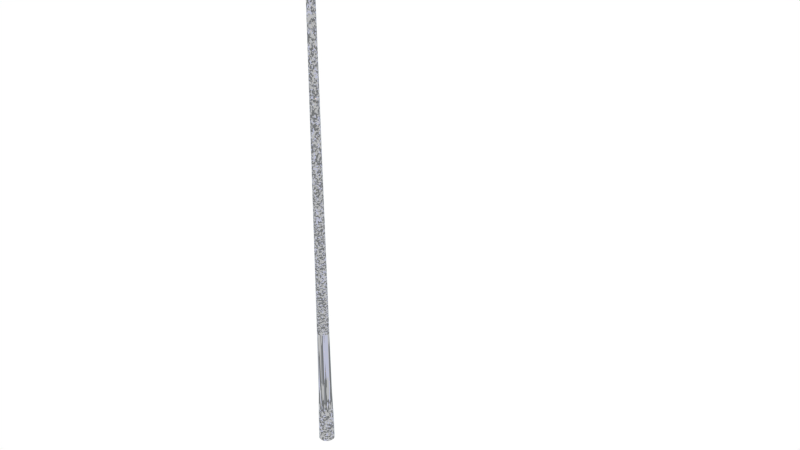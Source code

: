 # Source: street_lamp.blend  (saved by Blender 2.75.0; exported with 4.5.12 LTS)
import bpy
from mathutils import Matrix  # noqa: F401  (used for matrix-valued properties, if any)

bpy.ops.wm.read_factory_settings(use_empty=True)
scene = bpy.context.scene
scene.name = 'Scene'

# ---- collections
col_collection_11 = bpy.data.collections.new('Collection 11'); scene.collection.children.link(col_collection_11)

# ---- materials (node trees are filled in below, after node groups)
mat_material_003 = bpy.data.materials.new('Material.003')
mat_material_003.alpha_threshold = 0.0
mat_material_003.roughness = 0.5
mat_material = bpy.data.materials.new('Material')
mat_material.alpha_threshold = 0.0
mat_material.roughness = 0.5
mat_material_001 = bpy.data.materials.new('Material.001')
mat_material_001.alpha_threshold = 0.0
mat_material_001.roughness = 0.5

# ---- material node trees
mat_material_003.use_nodes = True; mat_material_003.node_tree.nodes.clear()
_N = mat_material_003.node_tree.nodes; _L = mat_material_003.node_tree.links
n0 = _N.new('ShaderNodeBsdfDiffuse'); n0.name = 'Diffuse BSDF'; n0.location = (529, 252)
n1 = _N.new('ShaderNodeBsdfAnisotropic'); n1.name = 'Glossy BSDF'; n1.location = (523, 110)
n1.distribution = 'GGX'
n1.inputs[0].default_value = (0.8559, 0.9427, 1.0, 1.0)
n1.inputs[1].default_value = 0.06274
n2 = _N.new('ShaderNodeFresnel'); n2.name = 'Fresnel'; n2.location = (281, 509)
n2.inputs[0].default_value = 1.45
n3 = _N.new('ShaderNodeOutputMaterial'); n3.name = 'Material Output'; n3.location = (1247, 294)
n4 = _N.new('ShaderNodeValToRGB'); n4.name = 'ColorRamp'; n4.location = (491, 499)
while len(n4.color_ramp.elements) > 1: n4.color_ramp.elements.remove(n4.color_ramp.elements[-1])
n4.color_ramp.elements[0].position = 0.131; n4.color_ramp.elements[0].color = (0.06595, 0.06595, 0.06595, 1.0)
_e = n4.color_ramp.elements.new(0.7555); _e.color = (1.0, 1.0, 1.0, 1.0)
n5 = _N.new('ShaderNodeValToRGB'); n5.name = 'ColorRamp.003'; n5.location = (-357, -272)
n5.color_ramp.interpolation = 'CONSTANT'
while len(n5.color_ramp.elements) > 1: n5.color_ramp.elements.remove(n5.color_ramp.elements[-1])
n5.color_ramp.elements[0].position = 0.0; n5.color_ramp.elements[0].color = (0.0, 0.0, 0.0, 1.0)
_e = n5.color_ramp.elements.new(0.25); _e.color = (0.05088, 0.05088, 0.05088, 1.0)
_e = n5.color_ramp.elements.new(0.5); _e.color = (0.214, 0.214, 0.214, 1.0)
_e = n5.color_ramp.elements.new(0.75); _e.color = (1.0, 1.0, 1.0, 1.0)
n6 = _N.new('ShaderNodeMix'); n6.name = 'Mix.001'; n6.location = (-542, 328)
n6.data_type = 'RGBA'
n6.blend_type = 'MULTIPLY'
n6.inputs[0].default_value = 0.0045
n7 = _N.new('ShaderNodeValue'); n7.name = 'Value'; n7.location = (-1444, 469)
n7.outputs[0].default_value = 350.0
n8 = _N.new('ShaderNodeMath'); n8.name = 'Math'; n8.location = (-1234, 392)
n8.operation = 'MULTIPLY'
n8.inputs[1].default_value = 2.9
n9 = _N.new('ShaderNodeMixShader'); n9.name = 'Mix Shader'; n9.location = (885, 291)
n10 = _N.new('ShaderNodeEmission'); n10.name = 'Emission'; n10.location = (530, -141)
n11 = _N.new('ShaderNodeMix'); n11.name = 'Mix.002'; n11.location = (-290, 509)
n11.data_type = 'RGBA'
n11.blend_type = 'MULTIPLY'
n11.inputs[0].default_value = 0.0045
n12 = _N.new('ShaderNodeUVMap'); n12.name = 'UV Map'; n12.location = (-1123, 192)
n12.uv_map = 'UVMap'
n13 = _N.new('ShaderNodeTexNoise'); n13.name = 'Noise Texture.001'; n13.location = (-631, 685)
n13.width = 223
n13.inputs[3].default_value = 0.0
n13.inputs[8].default_value = -0.4
n14 = _N.new('ShaderNodeTexNoise'); n14.name = 'Noise Texture'; n14.location = (-980, 686)
n14.width = 223
n14.inputs[3].default_value = 0.0
n15 = _N.new('ShaderNodeTexVoronoi'); n15.name = 'Voronoi Texture'; n15.location = (-6, 433)
n16 = _N.new('ShaderNodeValToRGB'); n16.name = 'ColorRamp.002'; n16.location = (-357, -29)
n16.color_ramp.interpolation = 'CONSTANT'
while len(n16.color_ramp.elements) > 1: n16.color_ramp.elements.remove(n16.color_ramp.elements[-1])
n16.color_ramp.elements[0].position = 0.0; n16.color_ramp.elements[0].color = (0.219, 0.223, 0.2447, 1.0)
_e = n16.color_ramp.elements.new(0.25); _e.color = (0.1259, 0.1259, 0.1259, 1.0)
_e = n16.color_ramp.elements.new(0.5); _e.color = (0.4596, 0.4596, 0.4596, 1.0)
_e = n16.color_ramp.elements.new(0.75); _e.color = (0.4808, 0.495, 0.6305, 1.0)
_L.new(n1.outputs[0], n9.inputs[2])
_L.new(n0.outputs[0], n9.inputs[1])
_L.new(n2.outputs[0], n4.inputs[0])
_L.new(n4.outputs[0], n9.inputs[0])
_L.new(n12.outputs[0], n14.inputs[0])
_L.new(n12.outputs[0], n6.inputs[6])
_L.new(n6.outputs[2], n11.inputs[6])
_L.new(n11.outputs[2], n15.inputs[0])
_L.new(n14.outputs[1], n6.inputs[7])
_L.new(n12.outputs[0], n13.inputs[0])
_L.new(n13.outputs[1], n11.inputs[7])
_L.new(n15.outputs[1], n16.inputs[0])
_L.new(n7.outputs[0], n8.inputs[0])
_L.new(n8.outputs[0], n13.inputs[2])
_L.new(n7.outputs[0], n14.inputs[2])
_L.new(n7.outputs[0], n15.inputs[2])
_L.new(n16.outputs[0], n0.inputs[0])
_L.new(n16.outputs[0], n10.inputs[0])
_L.new(n9.outputs[0], n3.inputs[0])
n3.is_active_output = True
mat_material.use_nodes = True; mat_material.node_tree.nodes.clear()
_N = mat_material.node_tree.nodes; _L = mat_material.node_tree.links
n0 = _N.new('ShaderNodeOutputMaterial'); n0.name = 'Material Output'; n0.location = (300, 300)
n1 = _N.new('ShaderNodeBsdfTranslucent'); n1.name = 'Translucent BSDF'; n1.location = (10, 300)
n1.inputs[0].default_value = (0.8, 0.3364, 0.07744, 1.0)
_L.new(n1.outputs[0], n0.inputs[0])
n0.is_active_output = True
mat_material_001.use_nodes = True; mat_material_001.node_tree.nodes.clear()
_N = mat_material_001.node_tree.nodes; _L = mat_material_001.node_tree.links
n0 = _N.new('ShaderNodeOutputMaterial'); n0.name = 'Material Output'; n0.location = (300, 300)
n1 = _N.new('ShaderNodeBsdfDiffuse'); n1.name = 'Diffuse BSDF'; n1.location = (10, 300)
_L.new(n1.outputs[0], n0.inputs[0])
n0.is_active_output = True

# ---- world
world_world = bpy.data.worlds.new('World'); scene.world = world_world
world_world.use_nodes = True; world_world.node_tree.nodes.clear()
_N = world_world.node_tree.nodes; _L = world_world.node_tree.links
n0 = _N.new('ShaderNodeOutputWorld'); n0.name = 'World Output'; n0.location = (300, 300)
n1 = _N.new('ShaderNodeBackground'); n1.name = 'Background'; n1.location = (10, 300)
n2 = _N.new('ShaderNodeRGB'); n2.name = 'RGB'; n2.location = (-180, 300)
n2.outputs[0].default_value = (1.0, 1.0, 1.0, 1.0)
_L.new(n1.outputs[0], n0.inputs[0])
_L.new(n2.outputs[0], n1.inputs[0])
n0.is_active_output = True
world_world.color = (0.05088, 0.05088, 0.05088)
world_world.use_sun_shadow = False
world_world.sun_shadow_jitter_overblur = 0.0
world_world.cycles.sampling_method = 'MANUAL'
world_world.cycles.sample_map_resolution = 256

# ---- lights
light_point = bpy.data.lights.new('Point', 'POINT')
light_point.transmission_factor = 0.0
light_point.energy = 3.94
light_point.shadow_buffer_clip_start = 0.5
light_point.shadow_soft_size = 0.03048
light_point.shadow_maximum_resolution = 0.006
light_point.use_absolute_resolution = True
light_point.cycles.use_multiple_importance_sampling = False

# ---- meshes
me_cylinder = bpy.data.meshes.new('Cylinder')
me_cylinder.from_pydata([(0.02774, 0.02486, 5.197), (0.02776, 0.02153, 5.185), (0.02777, 0.01243, 5.176), (0.02778, -4.803e-09, 5.172), (0.02777, -0.01243, 5.176), (0.02776, -0.02153, 5.185), (0.02774, -0.02486, 5.197), (0.02772, -0.02153, 5.21), (0.02771, -0.01243, 5.219), (0.0277, -2.195e-08, 5.222), (0.02771, 0.01243, 5.219), (0.02772, 0.02153, 5.21), (-1.548e-09, 0.08337, 0.0), (-1.567e-09, 0.03844, 5.486), (0.04168, 0.0722, 0.0), (0.01922, 0.03329, 5.486), (0.0722, 0.04168, 0.0), (0.03329, 0.01922, 5.486), (0.08337, -6.15e-09, 0.0), (0.03844, -1.104e-08, 5.486), (0.0722, -0.04168, 0.0), (0.03329, -0.01922, 5.486), (0.04168, -0.0722, 0.0), (0.01922, -0.03329, 5.486), (1.104e-08, -0.08337, 0.0), (4.237e-09, -0.03844, 5.486), (-0.04168, -0.0722, 0.0), (-0.01922, -0.03329, 5.486), (-0.0722, -0.04168, 0.0), (-0.03329, -0.01922, 5.486), (-0.08337, -4.126e-08, 0.0), (-0.03844, -2.723e-08, 5.486), (-0.0722, 0.04168, 0.0), (-0.03329, 0.01922, 5.486), (-0.04168, 0.0722, 0.0), (-0.01922, 0.03329, 5.486), (1.524, 0.02486, 5.429), (1.524, 0.02153, 5.417), (1.524, 0.01243, 5.408), (1.524, -4.803e-09, 5.405), (1.524, -0.01243, 5.408), (1.524, -0.02153, 5.417), (1.524, -0.02486, 5.429), (1.524, -0.02153, 5.442), (1.524, -0.01243, 5.451), (1.524, -2.195e-08, 5.454), (1.524, 0.01243, 5.451), (1.524, 0.02153, 5.442), (1.219, -4.803e-09, 5.431), (0.9143, -4.803e-09, 5.415), (0.6082, -4.803e-09, 5.36), (0.6084, 0.01243, 5.363), (0.9143, 0.01243, 5.418), (1.219, 0.01243, 5.434), (1.219, 0.01243, 5.477), (0.9145, 0.01243, 5.461), (0.6108, 0.01243, 5.406), (0.611, -2.195e-08, 5.41), (0.9144, -2.195e-08, 5.465), (1.219, -2.195e-08, 5.481), (1.219, -0.02153, 5.468), (0.9145, -0.02153, 5.452), (0.6103, -0.02153, 5.397), (0.6096, -0.02486, 5.385), (0.9144, -0.02486, 5.44), (1.219, -0.02486, 5.456), (1.219, -0.01243, 5.434), (0.9143, -0.01243, 5.418), (0.6084, -0.01243, 5.363), (1.219, 0.02153, 5.468), (0.9145, 0.02153, 5.452), (0.6103, 0.02153, 5.397), (1.219, 0.02153, 5.443), (0.9144, 0.02153, 5.427), (0.6089, 0.02153, 5.372), (0.6096, 0.02486, 5.385), (0.9144, 0.02486, 5.44), (1.219, 0.02486, 5.456), (1.219, -0.01243, 5.477), (0.9145, -0.01243, 5.461), (0.6108, -0.01243, 5.406), (1.219, -0.02153, 5.443), (0.9144, -0.02153, 5.427), (0.6089, -0.02153, 5.372), (0.3041, -4.803e-09, 5.276), (0.3054, 0.01243, 5.322), (0.3051, -0.02153, 5.313), (0.3042, -0.01243, 5.279), (0.3051, 0.02153, 5.313), (0.3045, 0.02153, 5.289), (0.3054, -0.01243, 5.322), (0.3045, -0.02153, 5.289), (0.3042, 0.01243, 5.279), (0.3055, -2.195e-08, 5.326), (0.3048, -0.02486, 5.301), (0.3048, 0.02486, 5.301), (5.418e-10, 0.05412, 5.48), (0.02706, 0.04687, 5.48), (0.04687, 0.02706, 5.48), (0.05412, -9.7e-09, 5.48), (0.04687, -0.02706, 5.48), (0.02706, -0.04687, 5.48), (8.714e-09, -0.05412, 5.48), (-0.02706, -0.04687, 5.48), (-0.04687, -0.02706, 5.48), (-0.05412, -3.25e-08, 5.48), (-0.04687, 0.02706, 5.48), (-0.02706, 0.04687, 5.48), (1.735e-09, 0.02932, 5.499), (0.01466, 0.02539, 5.499), (0.02539, 0.01466, 5.499), (0.02932, -1.209e-08, 5.499), (0.02539, -0.01466, 5.499), (0.01466, -0.02539, 5.499), (6.162e-09, -0.02932, 5.499), (-0.01466, -0.02539, 5.499), (-0.02539, -0.01466, 5.499), (-0.02932, -2.444e-08, 5.499), (-0.02539, 0.01466, 5.499), (-0.01466, 0.02539, 5.499), (5.418e-10, 0.05412, 5.47), (0.02706, 0.04687, 5.47), (0.04687, 0.02706, 5.47), (0.05412, -9.7e-09, 5.47), (0.04687, -0.02706, 5.47), (0.02706, -0.04687, 5.47), (8.714e-09, -0.05412, 5.47), (-0.02706, -0.04687, 5.47), (-0.04687, -0.02706, 5.47), (-0.05412, -3.25e-08, 5.47), (-0.04687, 0.02706, 5.47), (-0.02706, 0.04687, 5.47), (1.394e-09, 0.0009661, 5.512), (0.000483, 0.0008366, 5.512), (0.0008367, 0.000483, 5.512), (0.0009661, -1.523e-08, 5.512), (0.0008367, -0.0004831, 5.512), (0.000483, -0.0008367, 5.512), (1.54e-09, -0.0009661, 5.512), (-0.000483, -0.0008367, 5.512), (-0.0008367, -0.0004831, 5.512), (-0.0009661, -1.564e-08, 5.512), (-0.0008367, 0.000483, 5.512), (-0.000483, 0.0008366, 5.512), (4.717e-10, 0.02378, 5.47), (0.01189, 0.02059, 5.47), (0.02059, 0.01189, 5.47), (0.02378, -1.289e-08, 5.47), (0.02059, -0.01189, 5.47), (0.01189, -0.02059, 5.47), (4.062e-09, -0.02378, 5.47), (-0.01189, -0.02059, 5.47), (-0.02059, -0.01189, 5.47), (-0.02378, -2.291e-08, 5.47), (-0.02059, 0.01189, 5.47), (-0.01189, 0.02059, 5.47), (0.006795, 0.01386, 4.751), (0.01089, 0.01255, 4.745), (0.01442, 0.007545, 4.74), (0.01584, 2.761e-08, 4.739), (0.01442, -0.007545, 4.74), (0.01089, -0.01255, 4.745), (0.006795, -0.01386, 4.751), (0.003182, -0.01178, 4.758), (0.0004695, -0.006853, 4.762), (-0.0005992, 8.249e-09, 4.764), (0.0004695, 0.006853, 4.762), (0.003182, 0.01178, 4.758), (1.057, -3.116e-08, 5.43), (0.796, -1.466e-08, 5.314), (0.5131, 2.27e-09, 5.168), (0.5121, 0.007005, 5.169), (0.7953, 0.006901, 5.316), (1.057, 0.006861, 5.432), (1.048, 0.006969, 5.454), (0.7864, 0.006995, 5.339), (0.4995, 0.007064, 5.191), (0.4985, -2.216e-08, 5.193), (0.7856, -3.461e-08, 5.34), (1.047, -4.799e-08, 5.456), (1.05, -0.01203, 5.449), (0.7884, -0.01205, 5.334), (0.5023, -0.01208, 5.186), (0.5059, -0.01383, 5.18), (0.791, -0.01383, 5.327), (1.052, -0.01383, 5.443), (1.057, -0.006861, 5.432), (0.7953, -0.006901, 5.316), (0.5121, -0.007005, 5.169), (1.05, 0.01203, 5.449), (0.7884, 0.01205, 5.334), (0.5023, 0.01208, 5.186), (1.055, 0.01192, 5.436), (0.7935, 0.01195, 5.321), (0.5094, 0.01201, 5.174), (0.5059, 0.01383, 5.18), (0.791, 0.01383, 5.327), (1.052, 0.01383, 5.443), (1.048, -0.006969, 5.454), (0.7864, -0.006995, 5.339), (0.4995, -0.007064, 5.191), (1.055, -0.01192, 5.436), (0.7935, -0.01195, 5.321), (0.5094, -0.01201, 5.174), (0.2726, 1.423e-08, 4.986), (0.2586, 0.007152, 5.01), (0.2615, -0.01214, 5.005), (0.2715, -0.007094, 4.987), (0.2615, 0.01214, 5.005), (0.2687, 0.01206, 4.992), (0.2586, -0.007152, 5.01), (0.2687, -0.01206, 4.992), (0.2715, 0.007094, 4.987), (0.2575, -8.835e-09, 5.011), (0.2652, -0.01383, 4.999), (0.2652, 0.01383, 4.999), (1.736, 0.04209, 5.36), (1.742, 0.03889, 5.327), (1.8, 0.01611, 5.275), (1.802, 0.1028, 5.354), (1.803, 0.095, 5.321), (1.811, 0.07271, 5.293), (1.825, 0.03935, 5.273), (1.932, 0.1033, 5.343), (1.926, 0.09546, 5.311), (1.913, 0.07306, 5.284), (1.897, 0.03954, 5.267), (2.0, 0.0433, 5.337), (1.988, 0.04, 5.305), (1.961, 0.03062, 5.28), (1.922, 0.01657, 5.264), (1.878, 2.876e-08, 5.262), (2.0, -0.04209, 5.337), (1.989, -0.03889, 5.305), (1.962, -0.02976, 5.28), (1.923, -0.01611, 5.264), (1.934, -0.1028, 5.343), (1.927, -0.095, 5.31), (1.914, -0.07271, 5.284), (1.897, -0.03935, 5.266), (1.804, -0.1033, 5.354), (1.804, -0.09546, 5.321), (1.812, -0.07306, 5.293), (1.826, -0.03954, 5.273), (1.736, -0.0433, 5.36), (1.742, -0.04, 5.327), (1.764, -0.03062, 5.297), (1.8, -0.01657, 5.275), (1.764, 0.02976, 5.297), (1.587, 0.01741, 5.526), (1.511, 0.07364, 5.462), (1.536, 0.05717, 5.51), (1.587, -0.01741, 5.526), (1.511, -0.07364, 5.462), (1.536, -0.05717, 5.51), (1.739, -0.12, 5.443), (1.745, -0.04965, 5.512), (1.744, -0.0994, 5.492), (1.745, 0.04965, 5.512), (1.739, 0.12, 5.443), (1.744, 0.0994, 5.492), (1.976, 0.01668, 5.492), (2.039, 0.03053, 5.417), (2.023, 0.02648, 5.468), (1.944, 0.04965, 5.495), (1.95, 0.12, 5.425), (1.951, 0.0994, 5.474), (1.966, 0.04049, 5.493), (2.013, 0.0938, 5.419), (2.002, 0.07818, 5.47), (1.944, -0.04965, 5.495), (1.95, -0.12, 5.425), (1.951, -0.0994, 5.474), (1.976, -0.01668, 5.492), (2.039, -0.03053, 5.417), (2.023, -0.02648, 5.468), (1.966, -0.04049, 5.493), (2.013, -0.0938, 5.419), (2.002, -0.07818, 5.47), (1.519, 0.06159, 5.38), (1.506, 0.07364, 5.396), (1.519, -0.06159, 5.38), (1.506, -0.07364, 5.396), (1.733, 0.12, 5.376), (1.732, 0.1049, 5.361), (1.732, -0.1049, 5.361), (1.733, -0.12, 5.376), (1.94, 0.1049, 5.342), (1.944, 0.12, 5.357), (2.033, 0.03053, 5.349), (2.017, 0.02756, 5.336), (1.995, 0.08237, 5.338), (2.007, 0.0938, 5.352), (2.017, -0.02757, 5.336), (2.033, -0.03053, 5.349), (1.944, -0.12, 5.357), (1.94, -0.1049, 5.342), (1.995, -0.08237, 5.338), (2.007, -0.0938, 5.352), (-1.876e-09, 0.06682, 0.429), (0.03341, 0.05787, 0.429), (0.05787, 0.03341, 0.429), (0.06682, -7.738e-09, 0.429), (0.05787, -0.03341, 0.429), (0.03341, -0.05787, 0.429), (8.214e-09, -0.06682, 0.429), (-0.03341, -0.05787, 0.429), (-0.05787, -0.03341, 0.429), (-0.06682, -3.588e-08, 0.429), (-0.05787, 0.03341, 0.429), (-0.03341, 0.05787, 0.429), (0.04022, 0.06966, 0.3867), (0.06966, 0.04022, 0.3867), (0.08043, -6.481e-09, 0.3867), (0.06966, -0.04022, 0.3867), (0.04022, -0.06966, 0.3867), (1.061e-08, -0.08043, 0.3867), (-0.04022, -0.06966, 0.3867), (-0.06966, -0.04022, 0.3867), (-0.08043, -4.036e-08, 0.3867), (-0.06966, 0.04022, 0.3867), (-0.04022, 0.06966, 0.3867), (-1.533e-09, 0.08043, 0.3867)], [], [(259, 265, 288, 283), (270, 276, 273, 261, 267, 264, 258, 256), (256, 258, 249, 252), (268, 292, 288, 265), (262, 274, 294, 289), (255, 253, 282, 286), (299, 13, 15, 300), (300, 15, 17, 301), (301, 17, 19, 302), (302, 19, 21, 303), (303, 21, 23, 304), (304, 23, 25, 305), (305, 25, 27, 306), (306, 27, 29, 307), (307, 29, 31, 308), (308, 31, 33, 309), (309, 33, 35, 310), (310, 35, 13, 299), (48, 53, 38, 39), (54, 59, 45, 46), (60, 65, 42, 43), (66, 48, 39, 40), (69, 54, 46, 47), (72, 77, 36, 37), (78, 60, 43, 44), (81, 66, 40, 41), (77, 69, 47, 36), (53, 72, 37, 38), (59, 78, 44, 45), (65, 81, 41, 42), (94, 91, 83, 63), (63, 83, 82, 64), (64, 82, 81, 65), (93, 90, 80, 57), (57, 80, 79, 58), (58, 79, 78, 59), (92, 89, 74, 51), (51, 74, 73, 52), (52, 73, 72, 53), (95, 88, 71, 75), (75, 71, 70, 76), (76, 70, 69, 77), (91, 87, 68, 83), (83, 68, 67, 82), (82, 67, 66, 81), (90, 86, 62, 80), (80, 62, 61, 79), (79, 61, 60, 78), (89, 95, 75, 74), (74, 75, 76, 73), (73, 76, 77, 72), (88, 85, 56, 71), (71, 56, 55, 70), (70, 55, 54, 69), (87, 84, 50, 68), (68, 50, 49, 67), (67, 49, 48, 66), (86, 94, 63, 62), (62, 63, 64, 61), (61, 64, 65, 60), (85, 93, 57, 56), (56, 57, 58, 55), (55, 58, 59, 54), (84, 92, 51, 50), (50, 51, 52, 49), (49, 52, 53, 48), (3, 2, 92, 84), (10, 9, 93, 85), (7, 6, 94, 86), (4, 3, 84, 87), (11, 10, 85, 88), (1, 0, 95, 89), (8, 7, 86, 90), (5, 4, 87, 91), (0, 11, 88, 95), (2, 1, 89, 92), (9, 8, 90, 93), (6, 5, 91, 94), (101, 100, 112, 113), (96, 107, 119, 108), (98, 97, 109, 110), (105, 104, 116, 117), (102, 101, 113, 114), (99, 98, 110, 111), (106, 105, 117, 118), (103, 102, 114, 115), (100, 99, 111, 112), (107, 106, 118, 119), (97, 96, 108, 109), (104, 103, 115, 116), (100, 101, 125, 124), (107, 96, 120, 131), (97, 98, 122, 121), (104, 105, 129, 128), (101, 102, 126, 125), (98, 99, 123, 122), (105, 106, 130, 129), (102, 103, 127, 126), (99, 100, 124, 123), (106, 107, 131, 130), (96, 97, 121, 120), (103, 104, 128, 127), (111, 110, 134, 135), (118, 117, 141, 142), (115, 114, 138, 139), (112, 111, 135, 136), (119, 118, 142, 143), (109, 108, 132, 133), (116, 115, 139, 140), (113, 112, 136, 137), (108, 119, 143, 132), (110, 109, 133, 134), (117, 116, 140, 141), (114, 113, 137, 138), (122, 123, 147, 146), (129, 130, 154, 153), (126, 127, 151, 150), (123, 124, 148, 147), (130, 131, 155, 154), (120, 121, 145, 144), (127, 128, 152, 151), (124, 125, 149, 148), (131, 120, 144, 155), (121, 122, 146, 145), (128, 129, 153, 152), (125, 126, 150, 149), (214, 211, 203, 183), (183, 203, 202, 184), (184, 202, 201, 185), (213, 210, 200, 177), (177, 200, 199, 178), (178, 199, 198, 179), (212, 209, 194, 171), (171, 194, 193, 172), (172, 193, 192, 173), (215, 208, 191, 195), (195, 191, 190, 196), (196, 190, 189, 197), (211, 207, 188, 203), (203, 188, 187, 202), (202, 187, 186, 201), (210, 206, 182, 200), (200, 182, 181, 199), (199, 181, 180, 198), (209, 215, 195, 194), (194, 195, 196, 193), (193, 196, 197, 192), (208, 205, 176, 191), (191, 176, 175, 190), (190, 175, 174, 189), (207, 204, 170, 188), (188, 170, 169, 187), (187, 169, 168, 186), (206, 214, 183, 182), (182, 183, 184, 181), (181, 184, 185, 180), (205, 213, 177, 176), (176, 177, 178, 175), (175, 178, 179, 174), (204, 212, 171, 170), (170, 171, 172, 169), (169, 172, 173, 168), (159, 158, 212, 204), (166, 165, 213, 205), (163, 162, 214, 206), (160, 159, 204, 207), (167, 166, 205, 208), (157, 156, 215, 209), (164, 163, 206, 210), (161, 160, 207, 211), (156, 167, 208, 215), (158, 157, 209, 212), (165, 164, 210, 213), (162, 161, 211, 214), (262, 289, 292, 268), (253, 250, 280, 282), (285, 284, 287, 291, 290, 293, 297, 296), (271, 295, 298, 277), (277, 298, 294, 274), (271, 255, 286, 295), (217, 216, 219, 220), (220, 219, 223, 224), (221, 220, 224, 225), (222, 221, 225, 226), (225, 224, 228, 229), (226, 225, 229, 230), (224, 223, 227, 228), (230, 229, 234, 235), (228, 227, 232, 233), (229, 228, 233, 234), (235, 234, 238, 239), (233, 232, 236, 237), (234, 233, 237, 238), (238, 237, 241, 242), (239, 238, 242, 243), (237, 236, 240, 241), (242, 241, 245, 246), (243, 242, 246, 247), (241, 240, 244, 245), (218, 248, 221, 222), (231, 218, 222), (248, 217, 220, 221), (231, 222, 226), (231, 226, 230), (231, 230, 235), (231, 235, 239), (231, 239, 243), (231, 243, 247), (247, 246, 248, 218), (245, 244, 216, 217), (231, 247, 218), (246, 245, 217, 248), (256, 252, 254, 257), (257, 254, 253, 255), (252, 249, 251, 254), (254, 251, 250, 253), (249, 258, 260, 251), (251, 260, 259, 250), (276, 270, 272, 278), (278, 272, 271, 277), (273, 276, 278, 275), (275, 278, 277, 274), (267, 261, 263, 269), (269, 263, 262, 268), (264, 267, 269, 266), (266, 269, 268, 265), (255, 271, 272, 257), (257, 272, 270, 256), (274, 262, 263, 275), (275, 263, 261, 273), (265, 259, 260, 266), (266, 260, 258, 264), (250, 259, 283, 280), (284, 279, 280, 283), (279, 281, 282, 280), (281, 285, 286, 282), (296, 297, 298, 295), (297, 293, 294, 298), (290, 291, 292, 289), (291, 287, 288, 292), (293, 290, 289, 294), (287, 284, 283, 288), (295, 286, 285, 296), (281, 279, 284, 285), (321, 310, 299, 322), (320, 309, 310, 321), (319, 308, 309, 320), (318, 307, 308, 319), (317, 306, 307, 318), (316, 305, 306, 317), (315, 304, 305, 316), (314, 303, 304, 315), (313, 302, 303, 314), (312, 301, 302, 313), (311, 300, 301, 312), (322, 299, 300, 311), (12, 322, 311, 14), (14, 311, 312, 16), (16, 312, 313, 18), (18, 313, 314, 20), (20, 314, 315, 22), (22, 315, 316, 24), (24, 316, 317, 26), (26, 317, 318, 28), (28, 318, 319, 30), (30, 319, 320, 32), (32, 320, 321, 34), (34, 321, 322, 12)])
me_cylinder.polygons.foreach_set('use_smooth', [True] * 268)
me_cylinder.polygons.foreach_set('material_index', [2, 2, 2, 2, 2, 2, 0, 0, 0, 0, 0, 0, 0, 0, 0, 0, 0, 0, 0, 0, 0, 0, 0, 0, 0, 0, 0, 0, 0, 0, 0, 0, 0, 0, 0, 0, 0, 0, 0, 0, 0, 0, 0, 0, 0, 0, 0, 0, 0, 0, 0, 0, 0, 0, 0, 0, 0, 0, 0, 0, 0, 0, 0, 0, 0, 0, 0, 0, 0, 0, 0, 0, 0, 0, 0, 0, 0, 0, 0, 0, 0, 0, 0, 0, 0, 0, 0, 0, 0, 0, 0, 0, 0, 0, 0, 0, 0, 0, 0, 0, 0, 0, 0, 0, 0, 0, 0, 0, 0, 0, 0, 0, 0, 0, 0, 0, 0, 0, 0, 0, 0, 0, 0, 0, 0, 0, 0, 0, 0, 0, 0, 0, 0, 0, 0, 0, 0, 0, 0, 0, 0, 0, 0, 0, 0, 0, 0, 0, 0, 0, 0, 0, 0, 0, 0, 0, 0, 0, 0, 0, 0, 0, 0, 0, 0, 0, 0, 0, 0, 0, 0, 0, 0, 0, 2, 2, 2, 2, 2, 2, 1, 1, 1, 1, 1, 1, 1, 1, 1, 1, 1, 1, 1, 1, 1, 1, 1, 1, 1, 1, 1, 1, 1, 1, 1, 1, 1, 1, 1, 1, 1, 1, 2, 2, 2, 2, 2, 2, 2, 2, 2, 2, 2, 2, 2, 2, 2, 2, 2, 2, 2, 2, 2, 2, 2, 2, 2, 2, 2, 2, 2, 2, 2, 2, 0, 0, 0, 0, 0, 0, 0, 0, 0, 0, 0, 0, 0, 0, 0, 0, 0, 0, 0, 0, 0, 0, 0, 0])
_uv = me_cylinder.uv_layers.new(name='UVMap')
_uv.uv.foreach_set('vector', [0.1891, 0.06191, 0.2527, 0.07596, 0.2512, 0.09465, 0.1836, 0.08426, 0.2857, 0.01748, 0.2834, 0.01606, 0.2828, 0.01324, 0.2834, 0.009533, 0.2849, 0.007066, 0.2875, 0.006448, 0.3097, 0.01006, 0.3079, 0.02109, 0.3079, 0.02109, 0.3097, 0.01006, 0.3268, 0.01651, 0.3261, 0.02038, 0.2681, 0.07676, 0.27, 0.09214, 0.2512, 0.09465, 0.2527, 0.07596, 0.2815, 0.0739, 0.2913, 0.07029, 0.2969, 0.08085, 0.2856, 0.08717, 0.3228, 0.04042, 0.3353, 0.02392, 0.3402, 0.0261, 0.3286, 0.04482, 0.06367, 0.002373, 0.05495, 0.9976, 0.05104, 0.9975, 0.05685, 0.002323, 0.05685, 0.002323, 0.05104, 0.9975, 0.04712, 0.9975, 0.05003, 0.002293, 0.05003, 0.002293, 0.04712, 0.9975, 0.04321, 0.9975, 0.04321, 0.002283, 0.04321, 0.002283, 0.04321, 0.9975, 0.03929, 0.9975, 0.03638, 0.002293, 0.03638, 0.002293, 0.03929, 0.9975, 0.03537, 0.9975, 0.02956, 0.002323, 0.02956, 0.002323, 0.03537, 0.9975, 0.03146, 0.9976, 0.02274, 0.002373, 0.02274, 0.002373, 0.03146, 0.9976, 0.02754, 0.9976, 0.01592, 0.002442, 0.01592, 0.002442, 0.02754, 0.9976, 0.02363, 0.9977, 0.009103, 0.002532, 0.009103, 0.002532, 0.02363, 0.9977, 0.01971, 0.9977, 0.002283, 0.002641, 0.08413, 0.002642, 0.0667, 0.9977, 0.06278, 0.9977, 0.07731, 0.002533, 0.07731, 0.002533, 0.06278, 0.9977, 0.05887, 0.9976, 0.07049, 0.002443, 0.07049, 0.002443, 0.05887, 0.9976, 0.05495, 0.9976, 0.06367, 0.002373, 0.3422, 0.1291, 0.3422, 0.1265, 0.4019, 0.1265, 0.4019, 0.129, 0.342, 0.1165, 0.342, 0.114, 0.4011, 0.1141, 0.4011, 0.1166, 0.3421, 0.1391, 0.3421, 0.1366, 0.4015, 0.1364, 0.4013, 0.1389, 0.3422, 0.1316, 0.3422, 0.1291, 0.4019, 0.129, 0.4019, 0.1315, 0.3421, 0.119, 0.342, 0.1165, 0.4011, 0.1166, 0.4013, 0.1191, 0.3421, 0.124, 0.3421, 0.1215, 0.4015, 0.1216, 0.4017, 0.124, 0.3421, 0.1416, 0.3421, 0.1391, 0.4013, 0.1389, 0.4012, 0.1414, 0.3422, 0.1341, 0.3422, 0.1316, 0.4019, 0.1315, 0.4017, 0.134, 0.3421, 0.1215, 0.3421, 0.119, 0.4013, 0.1191, 0.4015, 0.1216, 0.3422, 0.1265, 0.3421, 0.124, 0.4017, 0.124, 0.4019, 0.1265, 0.342, 0.1441, 0.3421, 0.1416, 0.4012, 0.1414, 0.4012, 0.1439, 0.3421, 0.1366, 0.3422, 0.1341, 0.4017, 0.134, 0.4015, 0.1364, 0.1601, 0.1362, 0.1593, 0.1338, 0.2214, 0.134, 0.222, 0.1364, 0.222, 0.1364, 0.2214, 0.134, 0.2823, 0.1341, 0.2826, 0.1366, 0.2826, 0.1366, 0.2823, 0.1341, 0.3422, 0.1341, 0.3421, 0.1366, 0.1617, 0.1435, 0.1615, 0.141, 0.2232, 0.1413, 0.2233, 0.1438, 0.2233, 0.1438, 0.2232, 0.1413, 0.283, 0.1416, 0.2831, 0.1441, 0.2831, 0.1441, 0.283, 0.1416, 0.3421, 0.1416, 0.342, 0.1441, 0.1587, 0.1263, 0.1593, 0.1238, 0.2214, 0.124, 0.2209, 0.1265, 0.2209, 0.1265, 0.2214, 0.124, 0.2823, 0.124, 0.2821, 0.1265, 0.2821, 0.1265, 0.2823, 0.124, 0.3421, 0.124, 0.3422, 0.1265, 0.1601, 0.1214, 0.1609, 0.119, 0.2227, 0.1191, 0.2221, 0.1215, 0.2221, 0.1215, 0.2227, 0.1191, 0.2829, 0.119, 0.2826, 0.1215, 0.2826, 0.1215, 0.2829, 0.119, 0.3421, 0.119, 0.3421, 0.1215, 0.1593, 0.1338, 0.1587, 0.1313, 0.2209, 0.1315, 0.2214, 0.134, 0.2214, 0.134, 0.2209, 0.1315, 0.2821, 0.1316, 0.2823, 0.1341, 0.2823, 0.1341, 0.2821, 0.1316, 0.3422, 0.1316, 0.3422, 0.1341, 0.1615, 0.141, 0.1609, 0.1386, 0.2227, 0.1388, 0.2232, 0.1413, 0.2232, 0.1413, 0.2227, 0.1388, 0.2828, 0.1391, 0.283, 0.1416, 0.283, 0.1416, 0.2828, 0.1391, 0.3421, 0.1391, 0.3421, 0.1416, 0.1593, 0.1238, 0.1601, 0.1214, 0.2221, 0.1215, 0.2214, 0.124, 0.2214, 0.124, 0.2221, 0.1215, 0.2826, 0.1215, 0.2823, 0.124, 0.2823, 0.124, 0.2826, 0.1215, 0.3421, 0.1215, 0.3421, 0.124, 0.1609, 0.119, 0.1615, 0.1166, 0.2232, 0.1167, 0.2227, 0.1191, 0.2227, 0.1191, 0.2232, 0.1167, 0.2831, 0.1165, 0.2829, 0.119, 0.2829, 0.119, 0.2831, 0.1165, 0.342, 0.1165, 0.3421, 0.119, 0.1587, 0.1313, 0.1585, 0.1288, 0.2207, 0.129, 0.2209, 0.1315, 0.2209, 0.1315, 0.2207, 0.129, 0.282, 0.1291, 0.2821, 0.1316, 0.2821, 0.1316, 0.282, 0.1291, 0.3422, 0.1291, 0.3422, 0.1316, 0.1609, 0.1386, 0.1601, 0.1362, 0.222, 0.1364, 0.2227, 0.1388, 0.2227, 0.1388, 0.222, 0.1364, 0.2826, 0.1366, 0.2828, 0.1391, 0.2828, 0.1391, 0.2826, 0.1366, 0.3421, 0.1366, 0.3421, 0.1391, 0.1615, 0.1166, 0.1618, 0.1141, 0.2234, 0.1142, 0.2232, 0.1167, 0.2232, 0.1167, 0.2234, 0.1142, 0.2831, 0.1141, 0.2831, 0.1165, 0.2831, 0.1165, 0.2831, 0.1141, 0.342, 0.114, 0.342, 0.1165, 0.1585, 0.1288, 0.1587, 0.1263, 0.2209, 0.1265, 0.2207, 0.129, 0.2207, 0.129, 0.2209, 0.1265, 0.2821, 0.1265, 0.282, 0.1291, 0.282, 0.1291, 0.2821, 0.1265, 0.3422, 0.1265, 0.3422, 0.1291, 0.1005, 0.1286, 0.1007, 0.1261, 0.1587, 0.1263, 0.1585, 0.1288, 0.1037, 0.1165, 0.1039, 0.114, 0.1618, 0.1141, 0.1615, 0.1166, 0.103, 0.1383, 0.1022, 0.1359, 0.1601, 0.1362, 0.1609, 0.1386, 0.1007, 0.1311, 0.1005, 0.1286, 0.1585, 0.1288, 0.1587, 0.1313, 0.1031, 0.1189, 0.1037, 0.1165, 0.1615, 0.1166, 0.1609, 0.119, 0.1014, 0.1237, 0.1022, 0.1213, 0.1601, 0.1214, 0.1593, 0.1238, 0.1036, 0.1407, 0.103, 0.1383, 0.1609, 0.1386, 0.1615, 0.141, 0.1013, 0.1335, 0.1007, 0.1311, 0.1587, 0.1313, 0.1593, 0.1338, 0.1022, 0.1213, 0.1031, 0.1189, 0.1609, 0.119, 0.1601, 0.1214, 0.1007, 0.1261, 0.1014, 0.1237, 0.1593, 0.1238, 0.1587, 0.1263, 0.1038, 0.1432, 0.1036, 0.1407, 0.1615, 0.141, 0.1617, 0.1435, 0.1022, 0.1359, 0.1013, 0.1335, 0.1593, 0.1338, 0.1601, 0.1362, 0.1403, 0.2997, 0.1387, 0.3009, 0.137, 0.2978, 0.1386, 0.2973, 0.1243, 0.3023, 0.1191, 0.301, 0.1219, 0.2943, 0.1256, 0.2963, 0.1331, 0.3026, 0.1289, 0.3027, 0.1291, 0.2974, 0.1322, 0.298, 0.1457, 0.2939, 0.1441, 0.2958, 0.1419, 0.2943, 0.1425, 0.2926, 0.1416, 0.2985, 0.1403, 0.2997, 0.1386, 0.2973, 0.1399, 0.2965, 0.1367, 0.3019, 0.1331, 0.3026, 0.1322, 0.298, 0.1349, 0.298, 0.1126, 0.2985, 0.1042, 0.2931, 0.116, 0.2864, 0.1185, 0.291, 0.1428, 0.2972, 0.1416, 0.2985, 0.1399, 0.2965, 0.141, 0.2955, 0.1387, 0.3009, 0.1367, 0.3019, 0.1349, 0.298, 0.137, 0.2978, 0.1191, 0.301, 0.1126, 0.2985, 0.1185, 0.291, 0.1219, 0.2943, 0.1289, 0.3027, 0.1243, 0.3023, 0.1256, 0.2963, 0.1291, 0.2974, 0.1441, 0.2958, 0.1428, 0.2972, 0.141, 0.2955, 0.1419, 0.2943, 0.1387, 0.3009, 0.1403, 0.2997, 0.1407, 0.3004, 0.1392, 0.3018, 0.1191, 0.301, 0.1243, 0.3023, 0.1241, 0.304, 0.1186, 0.3028, 0.1289, 0.3027, 0.1331, 0.3026, 0.1333, 0.3038, 0.1289, 0.3042, 0.1441, 0.2958, 0.1457, 0.2939, 0.1466, 0.2949, 0.1446, 0.2964, 0.1403, 0.2997, 0.1416, 0.2985, 0.1421, 0.2991, 0.1407, 0.3004, 0.1331, 0.3026, 0.1367, 0.3019, 0.1377, 0.3031, 0.1333, 0.3038, 0.1042, 0.2931, 0.1126, 0.2985, 0.1116, 0.3006, 0.1005, 0.2984, 0.1416, 0.2985, 0.1428, 0.2972, 0.1433, 0.2978, 0.1421, 0.2991, 0.1367, 0.3019, 0.1387, 0.3009, 0.1392, 0.3018, 0.1377, 0.3031, 0.1126, 0.2985, 0.1191, 0.301, 0.1186, 0.3028, 0.1116, 0.3006, 0.1243, 0.3023, 0.1289, 0.3027, 0.1289, 0.3042, 0.1241, 0.304, 0.1428, 0.2972, 0.1441, 0.2958, 0.1446, 0.2964, 0.1433, 0.2978, 0.1349, 0.298, 0.1322, 0.298, 0.132, 0.2908, 0.1335, 0.2918, 0.1185, 0.291, 0.116, 0.2864, 0.1279, 0.2864, 0.128, 0.2866, 0.141, 0.2955, 0.1399, 0.2965, 0.1369, 0.2933, 0.1376, 0.2932, 0.137, 0.2978, 0.1349, 0.298, 0.1335, 0.2918, 0.1348, 0.2926, 0.1219, 0.2943, 0.1185, 0.291, 0.128, 0.2866, 0.1285, 0.2874, 0.1291, 0.2974, 0.1256, 0.2963, 0.1294, 0.2885, 0.1306, 0.2897, 0.1419, 0.2943, 0.141, 0.2955, 0.1376, 0.2932, 0.138, 0.2931, 0.1386, 0.2973, 0.137, 0.2978, 0.1348, 0.2926, 0.136, 0.2931, 0.1256, 0.2963, 0.1219, 0.2943, 0.1285, 0.2874, 0.1294, 0.2885, 0.1322, 0.298, 0.1291, 0.2974, 0.1306, 0.2897, 0.132, 0.2908, 0.1425, 0.2926, 0.1419, 0.2943, 0.138, 0.2931, 0.1382, 0.2929, 0.1399, 0.2965, 0.1386, 0.2973, 0.136, 0.2931, 0.1369, 0.2933, 0.1333, 0.3038, 0.1377, 0.3031, 0.1385, 0.3062, 0.1346, 0.3083, 0.1005, 0.2984, 0.1116, 0.3006, 0.1115, 0.3103, 0.1047, 0.311, 0.1421, 0.2991, 0.1433, 0.2978, 0.145, 0.2995, 0.1438, 0.3008, 0.1377, 0.3031, 0.1392, 0.3018, 0.1408, 0.3042, 0.1385, 0.3062, 0.1116, 0.3006, 0.1186, 0.3028, 0.1182, 0.3104, 0.1115, 0.3103, 0.1241, 0.304, 0.1289, 0.3042, 0.1297, 0.3096, 0.1242, 0.3103, 0.1433, 0.2978, 0.1446, 0.2964, 0.1461, 0.2985, 0.145, 0.2995, 0.1392, 0.3018, 0.1407, 0.3004, 0.1425, 0.3023, 0.1408, 0.3042, 0.1186, 0.3028, 0.1241, 0.304, 0.1242, 0.3103, 0.1182, 0.3104, 0.1289, 0.3042, 0.1333, 0.3038, 0.1346, 0.3083, 0.1297, 0.3096, 0.1446, 0.2964, 0.1466, 0.2949, 0.1472, 0.2979, 0.1461, 0.2985, 0.1407, 0.3004, 0.1421, 0.2991, 0.1438, 0.3008, 0.1425, 0.3023, 0.1707, 0.2692, 0.1704, 0.2677, 0.2295, 0.2678, 0.2296, 0.2692, 0.2296, 0.2692, 0.2295, 0.2678, 0.2922, 0.2678, 0.2923, 0.2692, 0.2923, 0.2692, 0.2922, 0.2678, 0.348, 0.2678, 0.3481, 0.2692, 0.1712, 0.2735, 0.1711, 0.2721, 0.2297, 0.2721, 0.2297, 0.2735, 0.2297, 0.2735, 0.2297, 0.2721, 0.2924, 0.272, 0.2924, 0.2734, 0.2924, 0.2734, 0.2924, 0.272, 0.3482, 0.272, 0.3482, 0.2734, 0.1702, 0.2634, 0.1704, 0.262, 0.2295, 0.262, 0.2295, 0.2635, 0.2295, 0.2635, 0.2295, 0.262, 0.2922, 0.2622, 0.2921, 0.2636, 0.2921, 0.2636, 0.2922, 0.2622, 0.3481, 0.2623, 0.348, 0.2636, 0.1707, 0.2605, 0.171, 0.2591, 0.2296, 0.2591, 0.2296, 0.2606, 0.2296, 0.2606, 0.2296, 0.2591, 0.2924, 0.2594, 0.2923, 0.2608, 0.2923, 0.2608, 0.2924, 0.2594, 0.3482, 0.2595, 0.3481, 0.2609, 0.1704, 0.2677, 0.1702, 0.2663, 0.2295, 0.2663, 0.2295, 0.2678, 0.2295, 0.2678, 0.2295, 0.2663, 0.2921, 0.2664, 0.2922, 0.2678, 0.2922, 0.2678, 0.2921, 0.2664, 0.348, 0.2664, 0.348, 0.2678, 0.1711, 0.2721, 0.171, 0.2706, 0.2296, 0.2707, 0.2297, 0.2721, 0.2297, 0.2721, 0.2296, 0.2707, 0.2923, 0.2706, 0.2924, 0.272, 0.2924, 0.272, 0.2923, 0.2706, 0.3482, 0.2706, 0.3482, 0.272, 0.1704, 0.262, 0.1707, 0.2605, 0.2296, 0.2606, 0.2295, 0.262, 0.2295, 0.262, 0.2296, 0.2606, 0.2923, 0.2608, 0.2922, 0.2622, 0.2922, 0.2622, 0.2923, 0.2608, 0.3481, 0.2609, 0.3481, 0.2623, 0.171, 0.2591, 0.1711, 0.2576, 0.2297, 0.2577, 0.2296, 0.2591, 0.2296, 0.2591, 0.2297, 0.2577, 0.2924, 0.2579, 0.2924, 0.2594, 0.2924, 0.2594, 0.2924, 0.2579, 0.3482, 0.2581, 0.3482, 0.2595, 0.1702, 0.2663, 0.1702, 0.2648, 0.2294, 0.2649, 0.2295, 0.2663, 0.2295, 0.2663, 0.2294, 0.2649, 0.292, 0.265, 0.2921, 0.2664, 0.2921, 0.2664, 0.292, 0.265, 0.348, 0.265, 0.348, 0.2664, 0.171, 0.2706, 0.1707, 0.2692, 0.2296, 0.2692, 0.2296, 0.2707, 0.2296, 0.2707, 0.2296, 0.2692, 0.2923, 0.2692, 0.2923, 0.2706, 0.2923, 0.2706, 0.2923, 0.2692, 0.3481, 0.2692, 0.3482, 0.2706, 0.1711, 0.2576, 0.1712, 0.2562, 0.2297, 0.2563, 0.2297, 0.2577, 0.2297, 0.2577, 0.2297, 0.2563, 0.2924, 0.2565, 0.2924, 0.2579, 0.2924, 0.2579, 0.2924, 0.2565, 0.3482, 0.2567, 0.3482, 0.2581, 0.1702, 0.2648, 0.1702, 0.2634, 0.2295, 0.2635, 0.2294, 0.2649, 0.2294, 0.2649, 0.2295, 0.2635, 0.2921, 0.2636, 0.292, 0.265, 0.292, 0.265, 0.2921, 0.2636, 0.348, 0.2636, 0.348, 0.265, 0.1005, 0.2648, 0.1005, 0.2633, 0.1702, 0.2634, 0.1702, 0.2648, 0.1015, 0.2575, 0.1016, 0.2562, 0.1712, 0.2562, 0.1711, 0.2576, 0.1013, 0.2707, 0.101, 0.2693, 0.1707, 0.2692, 0.171, 0.2706, 0.1006, 0.2664, 0.1005, 0.2648, 0.1702, 0.2648, 0.1702, 0.2663, 0.1013, 0.2589, 0.1015, 0.2575, 0.1711, 0.2576, 0.171, 0.2591, 0.1007, 0.2618, 0.101, 0.2603, 0.1707, 0.2605, 0.1704, 0.262, 0.1015, 0.2721, 0.1013, 0.2707, 0.171, 0.2706, 0.1711, 0.2721, 0.1007, 0.2679, 0.1006, 0.2664, 0.1702, 0.2663, 0.1704, 0.2677, 0.101, 0.2603, 0.1013, 0.2589, 0.171, 0.2591, 0.1707, 0.2605, 0.1005, 0.2633, 0.1007, 0.2618, 0.1704, 0.262, 0.1702, 0.2634, 0.1016, 0.2735, 0.1015, 0.2721, 0.1711, 0.2721, 0.1712, 0.2735, 0.101, 0.2693, 0.1007, 0.2679, 0.1704, 0.2677, 0.1707, 0.2692, 0.2815, 0.0739, 0.2856, 0.08717, 0.27, 0.09214, 0.2681, 0.07676, 0.3353, 0.02392, 0.3372, 0.0124, 0.343, 0.01376, 0.3402, 0.0261, 0.3606, 0.03589, 0.3655, 0.01641, 0.3849, 0.02136, 0.3895, 0.02474, 0.3903, 0.03036, 0.389, 0.03548, 0.3856, 0.04003, 0.38, 0.04083, 0.3063, 0.05962, 0.3129, 0.06581, 0.306, 0.07331, 0.2999, 0.06559, 0.2999, 0.06559, 0.306, 0.07331, 0.2969, 0.08085, 0.2913, 0.07029, 0.3063, 0.05962, 0.3228, 0.04042, 0.3286, 0.04482, 0.3129, 0.06581, 0.2227, 0.193, 0.2151, 0.1922, 0.224, 0.1728, 0.2295, 0.1773, 0.2295, 0.1773, 0.224, 0.1728, 0.2476, 0.157, 0.2495, 0.1635, 0.2354, 0.1816, 0.2295, 0.1773, 0.2495, 0.1635, 0.2514, 0.1701, 0.2422, 0.1862, 0.2354, 0.1816, 0.2514, 0.1701, 0.2537, 0.1775, 0.2514, 0.1701, 0.2495, 0.1635, 0.2649, 0.1632, 0.2626, 0.1696, 0.2537, 0.1775, 0.2514, 0.1701, 0.2626, 0.1696, 0.2599, 0.1768, 0.2495, 0.1635, 0.2476, 0.157, 0.267, 0.157, 0.2649, 0.1632, 0.2599, 0.1768, 0.2626, 0.1696, 0.2707, 0.1757, 0.2646, 0.1802, 0.2649, 0.1632, 0.267, 0.157, 0.2816, 0.168, 0.2762, 0.1717, 0.2626, 0.1696, 0.2649, 0.1632, 0.2762, 0.1717, 0.2707, 0.1757, 0.2646, 0.1802, 0.2707, 0.1757, 0.2732, 0.1862, 0.2658, 0.1863, 0.2762, 0.1717, 0.2816, 0.168, 0.2861, 0.1862, 0.2798, 0.1861, 0.2707, 0.1757, 0.2762, 0.1717, 0.2798, 0.1861, 0.2732, 0.1862, 0.2732, 0.1862, 0.2798, 0.1861, 0.2728, 0.2073, 0.2672, 0.2035, 0.2658, 0.1863, 0.2732, 0.1862, 0.2672, 0.2035, 0.2611, 0.199, 0.2798, 0.1861, 0.2861, 0.1862, 0.2783, 0.2107, 0.2728, 0.2073, 0.2672, 0.2035, 0.2728, 0.2073, 0.2615, 0.2187, 0.258, 0.2117, 0.2611, 0.199, 0.2672, 0.2035, 0.258, 0.2117, 0.2555, 0.2031, 0.2728, 0.2073, 0.2783, 0.2107, 0.2659, 0.224, 0.2615, 0.2187, 0.2398, 0.1931, 0.2306, 0.1934, 0.2354, 0.1816, 0.2422, 0.1862, 0.2569, 0.1861, 0.2398, 0.1931, 0.2422, 0.1862, 0.2306, 0.1934, 0.2227, 0.193, 0.2295, 0.1773, 0.2354, 0.1816, 0.2569, 0.1861, 0.2422, 0.1862, 0.2537, 0.1775, 0.2569, 0.1861, 0.2537, 0.1775, 0.2599, 0.1768, 0.2569, 0.1861, 0.2599, 0.1768, 0.2646, 0.1802, 0.2569, 0.1861, 0.2646, 0.1802, 0.2658, 0.1863, 0.2569, 0.1861, 0.2658, 0.1863, 0.2611, 0.199, 0.2569, 0.1861, 0.2611, 0.199, 0.2555, 0.2031, 0.2431, 0.1997, 0.2344, 0.206, 0.2306, 0.1934, 0.2398, 0.1931, 0.2261, 0.2101, 0.2183, 0.2121, 0.2151, 0.1922, 0.2227, 0.193, 0.2569, 0.1861, 0.2431, 0.1997, 0.2398, 0.1931, 0.2344, 0.206, 0.2261, 0.2101, 0.2227, 0.193, 0.2306, 0.1934, 0.3145, 0.03196, 0.3261, 0.02038, 0.3314, 0.02221, 0.3185, 0.03645, 0.3185, 0.03645, 0.3314, 0.02221, 0.3353, 0.02392, 0.3228, 0.04042, 0.3261, 0.02038, 0.3268, 0.01651, 0.3321, 0.01308, 0.3314, 0.02221, 0.3314, 0.02221, 0.3321, 0.01308, 0.3372, 0.0124, 0.3353, 0.02392, 0.141, 0.006448, 0.1975, 0.02668, 0.1934, 0.04456, 0.1205, 0.02007, 0.1205, 0.02007, 0.1934, 0.04456, 0.1891, 0.06191, 0.1082, 0.03682, 0.292, 0.05169, 0.2962, 0.04933, 0.3013, 0.05465, 0.296, 0.05954, 0.296, 0.05954, 0.3013, 0.05465, 0.3063, 0.05962, 0.2999, 0.06559, 0.2859, 0.05186, 0.292, 0.05169, 0.296, 0.05954, 0.2883, 0.06186, 0.2883, 0.06186, 0.296, 0.05954, 0.2999, 0.06559, 0.2913, 0.07029, 0.2688, 0.0517, 0.2772, 0.05189, 0.2791, 0.06364, 0.2677, 0.06553, 0.2677, 0.06553, 0.2791, 0.06364, 0.2815, 0.0739, 0.2681, 0.07676, 0.2603, 0.04743, 0.2688, 0.0517, 0.2677, 0.06553, 0.2557, 0.06228, 0.2557, 0.06228, 0.2677, 0.06553, 0.2681, 0.07676, 0.2527, 0.07596, 0.3228, 0.04042, 0.3063, 0.05962, 0.3013, 0.05465, 0.3185, 0.03645, 0.3185, 0.03645, 0.3013, 0.05465, 0.2962, 0.04933, 0.3145, 0.03196, 0.2913, 0.07029, 0.2815, 0.0739, 0.2791, 0.06364, 0.2883, 0.06186, 0.2883, 0.06186, 0.2791, 0.06364, 0.2772, 0.05189, 0.2859, 0.05186, 0.2527, 0.07596, 0.1891, 0.06191, 0.1934, 0.04456, 0.2557, 0.06228, 0.2557, 0.06228, 0.1934, 0.04456, 0.1975, 0.02668, 0.2603, 0.04743, 0.1082, 0.03682, 0.1891, 0.06191, 0.1836, 0.08426, 0.1005, 0.06028, 0.1815, 0.09134, 0.1028, 0.06913, 0.1005, 0.06028, 0.1836, 0.08426, 0.3447, 0.01538, 0.3418, 0.02681, 0.3402, 0.0261, 0.343, 0.01376, 0.3418, 0.02681, 0.3307, 0.04603, 0.3286, 0.04482, 0.3402, 0.0261, 0.3152, 0.06787, 0.3084, 0.07589, 0.306, 0.07331, 0.3129, 0.06581, 0.3084, 0.07589, 0.2994, 0.08445, 0.2969, 0.08085, 0.306, 0.07331, 0.2877, 0.09186, 0.2711, 0.09773, 0.27, 0.09214, 0.2856, 0.08717, 0.2711, 0.09773, 0.2513, 0.1011, 0.2512, 0.09465, 0.27, 0.09214, 0.2994, 0.08445, 0.2877, 0.09186, 0.2856, 0.08717, 0.2969, 0.08085, 0.2513, 0.1011, 0.1815, 0.09134, 0.1836, 0.08426, 0.2512, 0.09465, 0.3129, 0.06581, 0.3286, 0.04482, 0.3307, 0.04603, 0.3152, 0.06787, 0.3418, 0.02681, 0.3447, 0.01538, 0.3655, 0.01641, 0.3606, 0.03589, 0.1829, 0.2329, 0.1823, 0.2418, 0.1747, 0.2416, 0.175, 0.2326, 0.1909, 0.2334, 0.1898, 0.2423, 0.1823, 0.2418, 0.1829, 0.2329, 0.199, 0.2342, 0.1971, 0.2433, 0.1898, 0.2423, 0.1909, 0.2334, 0.1118, 0.2334, 0.1128, 0.2423, 0.1056, 0.2433, 0.1037, 0.2342, 0.1198, 0.2329, 0.1203, 0.2418, 0.1128, 0.2423, 0.1118, 0.2334, 0.1277, 0.2326, 0.1279, 0.2416, 0.1203, 0.2418, 0.1198, 0.2329, 0.1356, 0.2324, 0.1356, 0.2415, 0.1279, 0.2416, 0.1277, 0.2326, 0.1434, 0.2324, 0.1434, 0.2414, 0.1356, 0.2415, 0.1356, 0.2324, 0.1514, 0.2323, 0.1513, 0.2415, 0.1434, 0.2414, 0.1434, 0.2324, 0.1593, 0.2324, 0.1592, 0.2414, 0.1513, 0.2415, 0.1514, 0.2323, 0.1672, 0.2324, 0.167, 0.2415, 0.1592, 0.2414, 0.1593, 0.2324, 0.175, 0.2326, 0.1747, 0.2416, 0.167, 0.2415, 0.1672, 0.2324, 0.1768, 0.1574, 0.175, 0.2326, 0.1672, 0.2324, 0.1683, 0.1572, 0.1683, 0.1572, 0.1672, 0.2324, 0.1593, 0.2324, 0.1598, 0.1571, 0.1598, 0.1571, 0.1593, 0.2324, 0.1514, 0.2323, 0.1514, 0.157, 0.1514, 0.157, 0.1514, 0.2323, 0.1434, 0.2324, 0.1429, 0.1571, 0.1429, 0.1571, 0.1434, 0.2324, 0.1356, 0.2324, 0.1344, 0.1572, 0.1344, 0.1572, 0.1356, 0.2324, 0.1277, 0.2326, 0.1259, 0.1574, 0.1259, 0.1574, 0.1277, 0.2326, 0.1198, 0.2329, 0.1174, 0.1577, 0.1174, 0.1577, 0.1198, 0.2329, 0.1118, 0.2334, 0.109, 0.158, 0.109, 0.158, 0.1118, 0.2334, 0.1037, 0.2342, 0.1005, 0.1583, 0.2022, 0.1583, 0.199, 0.2342, 0.1909, 0.2334, 0.1937, 0.158, 0.1937, 0.158, 0.1909, 0.2334, 0.1829, 0.2329, 0.1853, 0.1577, 0.1853, 0.1577, 0.1829, 0.2329, 0.175, 0.2326, 0.1768, 0.1574])
me_cylinder.materials.append(mat_material_003)
me_cylinder.materials.append(mat_material)
me_cylinder.materials.append(mat_material_001)
me_cylinder.use_remesh_preserve_volume = False
me_cylinder.use_remesh_preserve_attributes = False
me_cylinder.use_mirror_vertex_groups = False
me_cylinder.update()

# ---- objects
ob_point = bpy.data.objects.new('Point', light_point)
ob_street_light = bpy.data.objects.new('Street light', me_cylinder)

# ---- transforms, parenting, visibility, modifiers, constraints
ob_point.location = (1.873, -0.01031, 5.345)
ob_point.lineart.crease_threshold = 0.0
ob_street_light.location = (0.0, 0.0, 0.0)
ob_street_light.lineart.crease_threshold = 0.0
_m = ob_street_light.modifiers.new('Subsurf', 'SUBSURF')
_m.uv_smooth = 'PRESERVE_CORNERS'
_m.quality = 2
_m.levels = 2
_m.show_only_control_edges = False

# ---- collection membership
col_collection_11.objects.link(ob_point)
col_collection_11.objects.link(ob_street_light)

# ---- scene / render settings (as saved in the file)
scene.frame_start = 1; scene.frame_end = 250; scene.frame_set(-2)
scene.render.engine = 'CYCLES'
scene.render.image_settings.compression = 90
scene.render.resolution_x = 1280
scene.render.resolution_y = 720
scene.render.fps = 20
scene.render.dither_intensity = 0.0
scene.render.bake_margin = 2
scene.render.bake_bias = 0.0
scene.cycles.use_denoising = False
scene.cycles.samples = 10
scene.cycles.sampling_pattern = 'TABULATED_SOBOL'
scene.cycles.light_sampling_threshold = 0.0
scene.cycles.use_adaptive_sampling = False
scene.cycles.use_light_tree = False
scene.cycles.blur_glossy = 0.0
scene.cycles.pixel_filter_type = 'GAUSSIAN'
scene.cycles.sample_clamp_indirect = 0.0
scene.view_settings.view_transform = 'Standard'
bpy.context.view_layer.update()

# ---- added for rendering (the .blend has no active camera): camera
cam_auto = bpy.data.cameras.new('AutoCamera')
cam_auto.lens = 50.0
cam_auto.sensor_width = 36.0
cam_auto.clip_end = 1000.0
ob_auto_camera = bpy.data.objects.new('AutoCamera', cam_auto)
scene.collection.objects.link(ob_auto_camera)
ob_auto_camera.location = (6.45949, -6.57777, 7.14814)
ob_auto_camera.rotation_euler = (1.09748, -7.21219e-08, 0.694738)
scene.camera = ob_auto_camera
bpy.context.view_layer.update()

